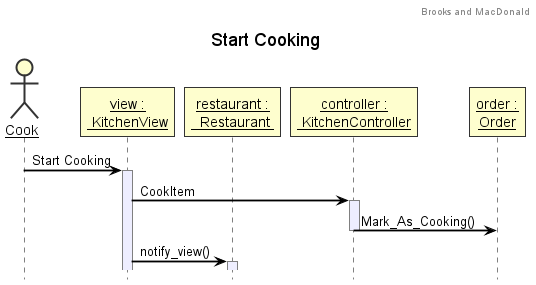

The diagram above was rendered by PlantUML. Its source (embedded in the PNG):
@startuml
'https://plantuml.com/sequence-diagram
!include style.puml
header Brooks and MacDonald
title Start Cooking
actor Cook
participant "view :\n KitchenView" as view
participant "restaurant :\n  Restaurant " as restaurant
participant "controller :\n KitchenController" as controller
participant "order :\nOrder" as order


Cook -> view ++: Start Cooking
view ->controller++: CookItem
controller->order --: Mark_As_Cooking()
view -> restaurant ++: notify_view()




@enduml